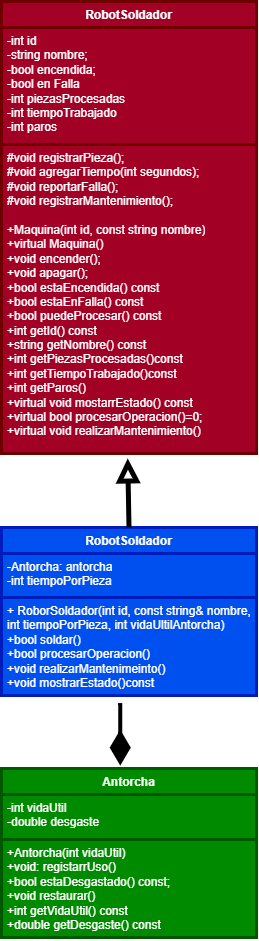

The diagram above was exported from draw.io. Its source (the exported page's mxGraphModel, read from the mxfile embedded in the PNG):
<mxGraphModel dx="1792" dy="1823" grid="0" gridSize="10" guides="1" tooltips="1" connect="1" arrows="1" fold="1" page="0" pageScale="1" pageWidth="827" pageHeight="1169" math="0" shadow="0">
  <root>
    <mxCell id="0" />
    <mxCell id="1" parent="0" />
    <mxCell id="kg7p70jCnrTqmOy6hs_O-1" parent="1" style="swimlane;fontStyle=1;align=center;verticalAlign=top;childLayout=stackLayout;horizontal=1;startSize=26;horizontalStack=0;resizeParent=1;resizeParentMax=0;resizeLast=0;collapsible=1;marginBottom=0;whiteSpace=wrap;html=1;fillColor=#0050ef;fontColor=#ffffff;strokeColor=light-dark(#001DBC,#0000CC);strokeWidth=3;" value="RobotSoldador" vertex="1">
      <mxGeometry height="73" width="255" x="120" y="53" as="geometry" />
    </mxCell>
    <mxCell id="kg7p70jCnrTqmOy6hs_O-2" parent="kg7p70jCnrTqmOy6hs_O-1" style="text;strokeColor=light-dark(#001DBC,#0000CC);fillColor=#0050ef;align=left;verticalAlign=top;spacingLeft=4;spacingRight=4;overflow=hidden;rotatable=0;points=[[0,0.5],[1,0.5]];portConstraint=eastwest;whiteSpace=wrap;html=1;fontColor=#ffffff;strokeWidth=3;" value="-Antorcha: antorcha&lt;div&gt;-int tiempoPorPieza&lt;/div&gt;&lt;div&gt;&lt;br&gt;&lt;/div&gt;" vertex="1">
      <mxGeometry height="47" width="255" y="26" as="geometry" />
    </mxCell>
    <mxCell id="kg7p70jCnrTqmOy6hs_O-4" parent="1" style="text;strokeColor=light-dark(#001DBC,#0000CC);fillColor=#0050ef;align=left;verticalAlign=top;spacingLeft=4;spacingRight=4;overflow=hidden;rotatable=0;points=[[0,0.5],[1,0.5]];portConstraint=eastwest;whiteSpace=wrap;html=1;fontColor=#ffffff;strokeWidth=3;" value="+ RoborSoldador(int id, const string&amp;amp; nombre, int tiempoPorPieza, int vidaUltilAntorcha)&lt;div&gt;+bool soldar()&lt;/div&gt;&lt;div&gt;+bool procesarOperacion()&lt;/div&gt;&lt;div&gt;+void realizarMantenimeinto()&lt;/div&gt;&lt;div&gt;+void mostrarEstado()const&lt;/div&gt;" vertex="1">
      <mxGeometry height="98" width="255" x="120" y="123" as="geometry" />
    </mxCell>
    <mxCell id="kg7p70jCnrTqmOy6hs_O-7" parent="1" style="swimlane;fontStyle=1;align=center;verticalAlign=top;childLayout=stackLayout;horizontal=1;startSize=26;horizontalStack=0;resizeParent=1;resizeParentMax=0;resizeLast=0;collapsible=1;marginBottom=0;whiteSpace=wrap;html=1;fillColor=#008a00;fontColor=#ffffff;strokeColor=light-dark(#005700,#003300);strokeWidth=3;" value="Antorcha" vertex="1">
      <mxGeometry height="73" width="255" x="120" y="294" as="geometry" />
    </mxCell>
    <mxCell id="kg7p70jCnrTqmOy6hs_O-9" parent="kg7p70jCnrTqmOy6hs_O-7" style="text;strokeColor=light-dark(#005700,#003300);fillColor=#008a00;align=left;verticalAlign=top;spacingLeft=4;spacingRight=4;overflow=hidden;rotatable=0;points=[[0,0.5],[1,0.5]];portConstraint=eastwest;whiteSpace=wrap;html=1;fontColor=#ffffff;strokeWidth=3;" value="&lt;div&gt;-int vidaUtil&lt;/div&gt;&lt;div&gt;-double desgaste&lt;/div&gt;" vertex="1">
      <mxGeometry height="47" width="255" y="26" as="geometry" />
    </mxCell>
    <mxCell id="kg7p70jCnrTqmOy6hs_O-8" parent="1" style="text;strokeColor=light-dark(#005700,#003300);fillColor=#008a00;align=left;verticalAlign=top;spacingLeft=4;spacingRight=4;overflow=hidden;rotatable=0;points=[[0,0.5],[1,0.5]];portConstraint=eastwest;whiteSpace=wrap;html=1;fontColor=#ffffff;strokeWidth=3;" value="+Antorcha(int vidaUtil)&lt;div&gt;+void: registarrUso()&amp;nbsp;&lt;/div&gt;&lt;div&gt;+bool estaDesgastado() const;&lt;/div&gt;&lt;div&gt;+void restaurar()&lt;/div&gt;&lt;div&gt;+int getVidaUtil() const&lt;/div&gt;&lt;div&gt;+double getDesgaste() const&lt;/div&gt;" vertex="1">
      <mxGeometry height="98" width="255" x="120" y="365" as="geometry" />
    </mxCell>
    <mxCell id="kg7p70jCnrTqmOy6hs_O-10" parent="1" style="swimlane;fontStyle=1;align=center;verticalAlign=top;childLayout=stackLayout;horizontal=1;startSize=26;horizontalStack=0;resizeParent=1;resizeParentMax=0;resizeLast=0;collapsible=1;marginBottom=0;whiteSpace=wrap;html=1;fillColor=#a20025;fontColor=#ffffff;strokeColor=light-dark(#6F0000,#CC0066);strokeWidth=3;" value="RobotSoldador" vertex="1">
      <mxGeometry height="143" width="255" x="120" y="-473" as="geometry" />
    </mxCell>
    <mxCell id="kg7p70jCnrTqmOy6hs_O-11" parent="kg7p70jCnrTqmOy6hs_O-10" style="text;strokeColor=light-dark(#6F0000,#CC0066);fillColor=#a20025;align=left;verticalAlign=top;spacingLeft=4;spacingRight=4;overflow=hidden;rotatable=0;points=[[0,0.5],[1,0.5]];portConstraint=eastwest;whiteSpace=wrap;html=1;fontColor=#ffffff;strokeWidth=3;" value="-int id&lt;div&gt;-string nombre;&lt;/div&gt;&lt;div&gt;-bool encendida;&lt;/div&gt;&lt;div&gt;-bool en Falla&lt;/div&gt;&lt;div&gt;-int piezasProcesadas&lt;/div&gt;&lt;div&gt;-int tiempoTrabajado&lt;/div&gt;&lt;div&gt;-int paros&lt;/div&gt;" vertex="1">
      <mxGeometry height="117" width="255" y="26" as="geometry" />
    </mxCell>
    <mxCell id="kg7p70jCnrTqmOy6hs_O-12" parent="1" style="text;strokeColor=light-dark(#6F0000,#CC0066);fillColor=#a20025;align=left;verticalAlign=top;spacingLeft=4;spacingRight=4;overflow=hidden;rotatable=0;points=[[0,0.5],[1,0.5]];portConstraint=eastwest;whiteSpace=wrap;html=1;fontColor=#ffffff;strokeWidth=3;" value="#void registrarPieza();&lt;div&gt;#void agregarTiempo(int segundos);&lt;/div&gt;&lt;div&gt;#void reportarFalla();&lt;/div&gt;&lt;div&gt;#void registrarMantenimiento();&lt;/div&gt;&lt;div&gt;&lt;br&gt;&lt;/div&gt;&lt;div&gt;+Maquina(int id, const string nombre)&lt;/div&gt;&lt;div&gt;+virtual Maquina()&lt;/div&gt;&lt;div&gt;+void encender();&lt;/div&gt;&lt;div&gt;+void apagar();&lt;/div&gt;&lt;div&gt;+bool estaEncendida() const&lt;/div&gt;&lt;div&gt;+bool estaEnFalla() const&lt;/div&gt;&lt;div&gt;+bool puedeProcesar() const&lt;/div&gt;&lt;div&gt;+int getId() const&lt;/div&gt;&lt;div&gt;+string getNombre() const&lt;/div&gt;&lt;div&gt;+int getPiezasProcesadas()const&lt;/div&gt;&lt;div&gt;+int getTiempoTrabajado()const&lt;/div&gt;&lt;div&gt;+int getParos()&lt;/div&gt;&lt;div&gt;+virtual void mostarrEstado() const&lt;/div&gt;&lt;div&gt;+virtual bool procesarOperacion()=0;&lt;/div&gt;&lt;div&gt;+virtual void realizarMantenimiento()&lt;/div&gt;&lt;div&gt;&lt;br&gt;&lt;/div&gt;&lt;div&gt;&lt;br&gt;&lt;/div&gt;" vertex="1">
      <mxGeometry height="309" width="255" x="120" y="-330" as="geometry" />
    </mxCell>
    <mxCell id="kg7p70jCnrTqmOy6hs_O-13" edge="1" parent="1" source="kg7p70jCnrTqmOy6hs_O-1" style="endArrow=block;endFill=0;endSize=12;html=1;rounded=0;fontSize=12;curved=1;exitX=0.5;exitY=0;exitDx=0;exitDy=0;entryX=0.495;entryY=1.016;entryDx=0;entryDy=0;entryPerimeter=0;strokeWidth=5;" target="kg7p70jCnrTqmOy6hs_O-12" value="">
      <mxGeometry relative="1" width="160" as="geometry">
        <mxPoint x="1" y="-236" as="sourcePoint" />
        <mxPoint x="161" y="-236" as="targetPoint" />
      </mxGeometry>
    </mxCell>
    <mxCell id="kg7p70jCnrTqmOy6hs_O-14" edge="1" parent="1" style="endArrow=diamondThin;endFill=1;endSize=24;html=1;rounded=0;fontSize=12;curved=1;strokeWidth=4;" value="">
      <mxGeometry relative="1" width="160" as="geometry">
        <mxPoint x="239.25" y="229.08" as="sourcePoint" />
        <mxPoint x="239.25" y="291.58" as="targetPoint" />
      </mxGeometry>
    </mxCell>
  </root>
</mxGraphModel>